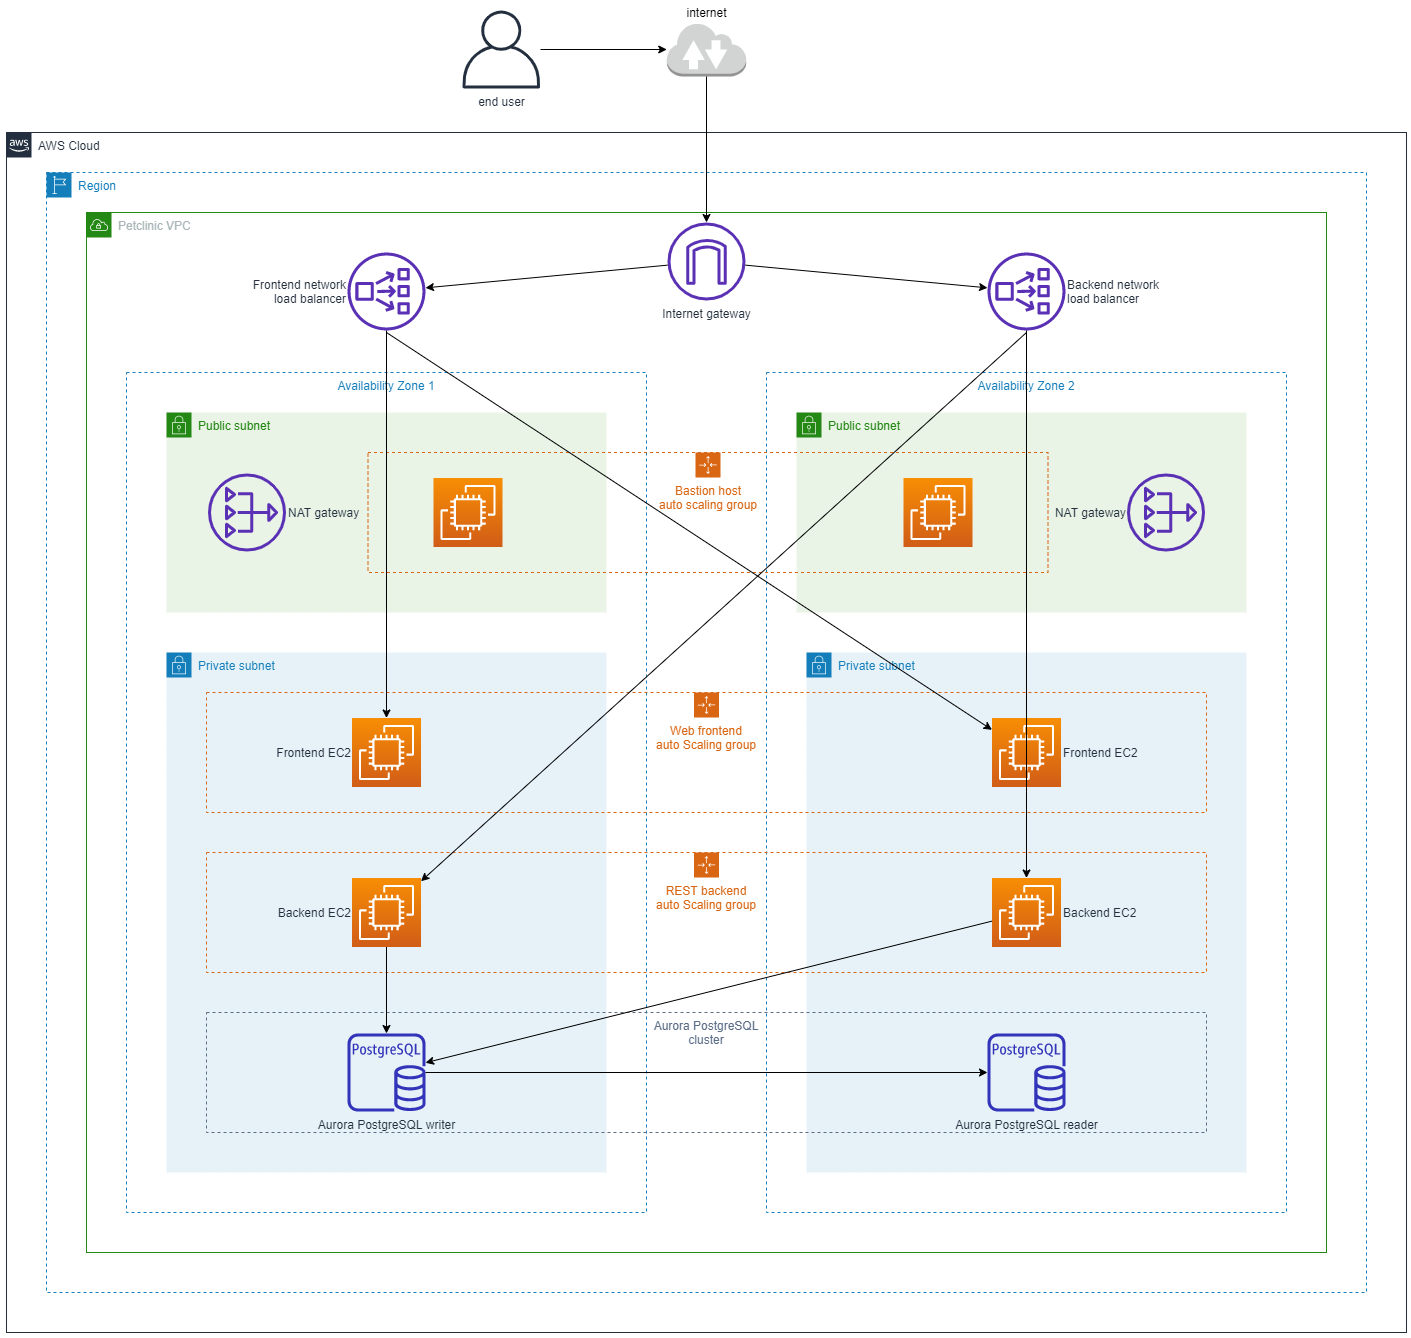

The diagram above was exported from draw.io. Its source (the exported page's mxGraphModel, read from the mxfile embedded in the PNG):
<mxGraphModel dx="3043" dy="2460" grid="1" gridSize="10" guides="1" tooltips="1" connect="1" arrows="1" fold="1" page="1" pageScale="1" pageWidth="827" pageHeight="1169" math="0" shadow="0">
  <root>
    <mxCell id="0" />
    <mxCell id="1" parent="0" />
    <mxCell id="spbCzmOTTMXm4l5Sm7Nf-40" value="Petclinic VPC" style="points=[[0,0],[0.25,0],[0.5,0],[0.75,0],[1,0],[1,0.25],[1,0.5],[1,0.75],[1,1],[0.75,1],[0.5,1],[0.25,1],[0,1],[0,0.75],[0,0.5],[0,0.25]];outlineConnect=0;gradientColor=none;html=1;whiteSpace=wrap;fontSize=12;fontStyle=0;shape=mxgraph.aws4.group;grIcon=mxgraph.aws4.group_vpc;strokeColor=#248814;fillColor=none;verticalAlign=top;align=left;spacingLeft=30;fontColor=#AAB7B8;dashed=0;" vertex="1" parent="1">
      <mxGeometry x="-40" y="80" width="1240" height="1040" as="geometry" />
    </mxCell>
    <mxCell id="spbCzmOTTMXm4l5Sm7Nf-2" value="AWS Cloud" style="points=[[0,0],[0.25,0],[0.5,0],[0.75,0],[1,0],[1,0.25],[1,0.5],[1,0.75],[1,1],[0.75,1],[0.5,1],[0.25,1],[0,1],[0,0.75],[0,0.5],[0,0.25]];outlineConnect=0;gradientColor=none;html=1;whiteSpace=wrap;fontSize=12;fontStyle=0;shape=mxgraph.aws4.group;grIcon=mxgraph.aws4.group_aws_cloud_alt;strokeColor=#232F3E;fillColor=none;verticalAlign=top;align=left;spacingLeft=30;fontColor=#232F3E;dashed=0;" vertex="1" parent="1">
      <mxGeometry x="-120" width="1400" height="1200" as="geometry" />
    </mxCell>
    <mxCell id="spbCzmOTTMXm4l5Sm7Nf-3" value="Region" style="points=[[0,0],[0.25,0],[0.5,0],[0.75,0],[1,0],[1,0.25],[1,0.5],[1,0.75],[1,1],[0.75,1],[0.5,1],[0.25,1],[0,1],[0,0.75],[0,0.5],[0,0.25]];outlineConnect=0;gradientColor=none;html=1;whiteSpace=wrap;fontSize=12;fontStyle=0;shape=mxgraph.aws4.group;grIcon=mxgraph.aws4.group_region;strokeColor=#147EBA;fillColor=none;verticalAlign=top;align=left;spacingLeft=30;fontColor=#147EBA;dashed=1;" vertex="1" parent="1">
      <mxGeometry x="-80" y="40" width="1320" height="1120" as="geometry" />
    </mxCell>
    <mxCell id="spbCzmOTTMXm4l5Sm7Nf-4" value="Availability Zone 1" style="fillColor=none;strokeColor=#147EBA;dashed=1;verticalAlign=top;fontStyle=0;fontColor=#147EBA;" vertex="1" parent="1">
      <mxGeometry y="240" width="520" height="840" as="geometry" />
    </mxCell>
    <mxCell id="spbCzmOTTMXm4l5Sm7Nf-5" value="Availability Zone 2" style="fillColor=none;strokeColor=#147EBA;dashed=1;verticalAlign=top;fontStyle=0;fontColor=#147EBA;" vertex="1" parent="1">
      <mxGeometry x="640" y="240" width="520" height="840" as="geometry" />
    </mxCell>
    <mxCell id="spbCzmOTTMXm4l5Sm7Nf-6" value="Private subnet" style="points=[[0,0],[0.25,0],[0.5,0],[0.75,0],[1,0],[1,0.25],[1,0.5],[1,0.75],[1,1],[0.75,1],[0.5,1],[0.25,1],[0,1],[0,0.75],[0,0.5],[0,0.25]];outlineConnect=0;gradientColor=none;html=1;whiteSpace=wrap;fontSize=12;fontStyle=0;shape=mxgraph.aws4.group;grIcon=mxgraph.aws4.group_security_group;grStroke=0;strokeColor=#147EBA;fillColor=#E6F2F8;verticalAlign=top;align=left;spacingLeft=30;fontColor=#147EBA;dashed=0;" vertex="1" parent="1">
      <mxGeometry x="40" y="520" width="440" height="520" as="geometry" />
    </mxCell>
    <mxCell id="spbCzmOTTMXm4l5Sm7Nf-7" value="Private subnet" style="points=[[0,0],[0.25,0],[0.5,0],[0.75,0],[1,0],[1,0.25],[1,0.5],[1,0.75],[1,1],[0.75,1],[0.5,1],[0.25,1],[0,1],[0,0.75],[0,0.5],[0,0.25]];outlineConnect=0;gradientColor=none;html=1;whiteSpace=wrap;fontSize=12;fontStyle=0;shape=mxgraph.aws4.group;grIcon=mxgraph.aws4.group_security_group;grStroke=0;strokeColor=#147EBA;fillColor=#E6F2F8;verticalAlign=top;align=left;spacingLeft=30;fontColor=#147EBA;dashed=0;" vertex="1" parent="1">
      <mxGeometry x="680" y="520" width="440" height="520" as="geometry" />
    </mxCell>
    <mxCell id="spbCzmOTTMXm4l5Sm7Nf-8" value="Public subnet" style="points=[[0,0],[0.25,0],[0.5,0],[0.75,0],[1,0],[1,0.25],[1,0.5],[1,0.75],[1,1],[0.75,1],[0.5,1],[0.25,1],[0,1],[0,0.75],[0,0.5],[0,0.25]];outlineConnect=0;gradientColor=none;html=1;whiteSpace=wrap;fontSize=12;fontStyle=0;shape=mxgraph.aws4.group;grIcon=mxgraph.aws4.group_security_group;grStroke=0;strokeColor=#248814;fillColor=#E9F3E6;verticalAlign=top;align=left;spacingLeft=30;fontColor=#248814;dashed=0;" vertex="1" parent="1">
      <mxGeometry x="40" y="280" width="440" height="200" as="geometry" />
    </mxCell>
    <mxCell id="spbCzmOTTMXm4l5Sm7Nf-9" value="Public subnet" style="points=[[0,0],[0.25,0],[0.5,0],[0.75,0],[1,0],[1,0.25],[1,0.5],[1,0.75],[1,1],[0.75,1],[0.5,1],[0.25,1],[0,1],[0,0.75],[0,0.5],[0,0.25]];outlineConnect=0;gradientColor=none;html=1;whiteSpace=wrap;fontSize=12;fontStyle=0;shape=mxgraph.aws4.group;grIcon=mxgraph.aws4.group_security_group;grStroke=0;strokeColor=#248814;fillColor=#E9F3E6;verticalAlign=top;align=left;spacingLeft=30;fontColor=#248814;dashed=0;" vertex="1" parent="1">
      <mxGeometry x="670" y="280" width="450" height="200" as="geometry" />
    </mxCell>
    <mxCell id="spbCzmOTTMXm4l5Sm7Nf-10" value="REST backend&lt;br&gt;auto Scaling group" style="points=[[0,0],[0.25,0],[0.5,0],[0.75,0],[1,0],[1,0.25],[1,0.5],[1,0.75],[1,1],[0.75,1],[0.5,1],[0.25,1],[0,1],[0,0.75],[0,0.5],[0,0.25]];outlineConnect=0;gradientColor=none;html=1;whiteSpace=wrap;fontSize=12;fontStyle=0;shape=mxgraph.aws4.groupCenter;grIcon=mxgraph.aws4.group_auto_scaling_group;grStroke=1;strokeColor=#D86613;fillColor=none;verticalAlign=top;align=center;fontColor=#D86613;dashed=1;spacingTop=25;" vertex="1" parent="1">
      <mxGeometry x="80" y="720" width="1000" height="120" as="geometry" />
    </mxCell>
    <mxCell id="spbCzmOTTMXm4l5Sm7Nf-11" value="Bastion host&lt;br&gt;auto scaling group" style="points=[[0,0],[0.25,0],[0.5,0],[0.75,0],[1,0],[1,0.25],[1,0.5],[1,0.75],[1,1],[0.75,1],[0.5,1],[0.25,1],[0,1],[0,0.75],[0,0.5],[0,0.25]];outlineConnect=0;gradientColor=none;html=1;whiteSpace=wrap;fontSize=12;fontStyle=0;shape=mxgraph.aws4.groupCenter;grIcon=mxgraph.aws4.group_auto_scaling_group;grStroke=1;strokeColor=#D86613;fillColor=none;verticalAlign=top;align=center;fontColor=#D86613;dashed=1;spacingTop=25;" vertex="1" parent="1">
      <mxGeometry x="241.5" y="320" width="680" height="120" as="geometry" />
    </mxCell>
    <mxCell id="spbCzmOTTMXm4l5Sm7Nf-12" value="Web frontend&lt;br&gt;auto Scaling group" style="points=[[0,0],[0.25,0],[0.5,0],[0.75,0],[1,0],[1,0.25],[1,0.5],[1,0.75],[1,1],[0.75,1],[0.5,1],[0.25,1],[0,1],[0,0.75],[0,0.5],[0,0.25]];outlineConnect=0;gradientColor=none;html=1;whiteSpace=wrap;fontSize=12;fontStyle=0;shape=mxgraph.aws4.groupCenter;grIcon=mxgraph.aws4.group_auto_scaling_group;grStroke=1;strokeColor=#D86613;fillColor=none;verticalAlign=top;align=center;fontColor=#D86613;dashed=1;spacingTop=25;" vertex="1" parent="1">
      <mxGeometry x="80" y="560" width="1000" height="120" as="geometry" />
    </mxCell>
    <mxCell id="spbCzmOTTMXm4l5Sm7Nf-13" value="NAT gateway" style="outlineConnect=0;fontColor=#232F3E;gradientColor=none;fillColor=#5A30B5;strokeColor=none;dashed=0;verticalLabelPosition=middle;verticalAlign=middle;align=left;html=1;fontSize=12;fontStyle=0;aspect=fixed;pointerEvents=1;shape=mxgraph.aws4.nat_gateway;labelPosition=right;" vertex="1" parent="1">
      <mxGeometry x="81.5" y="341" width="78" height="78" as="geometry" />
    </mxCell>
    <mxCell id="spbCzmOTTMXm4l5Sm7Nf-14" value="NAT gateway" style="outlineConnect=0;fontColor=#232F3E;gradientColor=none;fillColor=#5A30B5;strokeColor=none;dashed=0;verticalLabelPosition=middle;verticalAlign=middle;align=right;html=1;fontSize=12;fontStyle=0;aspect=fixed;pointerEvents=1;shape=mxgraph.aws4.nat_gateway;labelPosition=left;" vertex="1" parent="1">
      <mxGeometry x="1000.5" y="341" width="78" height="78" as="geometry" />
    </mxCell>
    <mxCell id="spbCzmOTTMXm4l5Sm7Nf-15" value="Frontend network&lt;br&gt;load balancer" style="outlineConnect=0;fontColor=#232F3E;gradientColor=none;fillColor=#5A30B5;strokeColor=none;dashed=0;verticalLabelPosition=middle;verticalAlign=middle;align=right;html=1;fontSize=12;fontStyle=0;aspect=fixed;pointerEvents=1;shape=mxgraph.aws4.network_load_balancer;labelPosition=left;" vertex="1" parent="1">
      <mxGeometry x="221" y="120" width="78" height="78" as="geometry" />
    </mxCell>
    <mxCell id="spbCzmOTTMXm4l5Sm7Nf-16" value="Backend network&lt;br&gt;load balancer" style="outlineConnect=0;fontColor=#232F3E;gradientColor=none;fillColor=#5A30B5;strokeColor=none;dashed=0;verticalLabelPosition=middle;verticalAlign=middle;align=left;html=1;fontSize=12;fontStyle=0;aspect=fixed;pointerEvents=1;shape=mxgraph.aws4.network_load_balancer;labelPosition=right;" vertex="1" parent="1">
      <mxGeometry x="861" y="120" width="78" height="78" as="geometry" />
    </mxCell>
    <mxCell id="spbCzmOTTMXm4l5Sm7Nf-17" value="end user" style="outlineConnect=0;fontColor=#232F3E;gradientColor=none;fillColor=#232F3E;strokeColor=none;dashed=0;verticalLabelPosition=bottom;verticalAlign=top;align=center;html=1;fontSize=12;fontStyle=0;aspect=fixed;pointerEvents=1;shape=mxgraph.aws4.user;" vertex="1" parent="1">
      <mxGeometry x="336" y="-122" width="78" height="78" as="geometry" />
    </mxCell>
    <mxCell id="spbCzmOTTMXm4l5Sm7Nf-18" value="internet" style="outlineConnect=0;dashed=0;verticalLabelPosition=top;verticalAlign=bottom;align=center;html=1;shape=mxgraph.aws3.internet_2;fillColor=#D2D3D3;gradientColor=none;labelPosition=center;" vertex="1" parent="1">
      <mxGeometry x="540.25" y="-110" width="79.5" height="54" as="geometry" />
    </mxCell>
    <mxCell id="spbCzmOTTMXm4l5Sm7Nf-19" value="" style="endArrow=classic;html=1;" edge="1" parent="1" source="spbCzmOTTMXm4l5Sm7Nf-17" target="spbCzmOTTMXm4l5Sm7Nf-18">
      <mxGeometry width="50" height="50" relative="1" as="geometry">
        <mxPoint x="320" y="40" as="sourcePoint" />
        <mxPoint x="540" y="-160" as="targetPoint" />
      </mxGeometry>
    </mxCell>
    <mxCell id="spbCzmOTTMXm4l5Sm7Nf-21" value="" style="endArrow=classic;html=1;" edge="1" parent="1" source="spbCzmOTTMXm4l5Sm7Nf-39" target="spbCzmOTTMXm4l5Sm7Nf-15">
      <mxGeometry width="50" height="50" relative="1" as="geometry">
        <mxPoint x="320" y="40" as="sourcePoint" />
        <mxPoint x="370" y="-10" as="targetPoint" />
      </mxGeometry>
    </mxCell>
    <mxCell id="spbCzmOTTMXm4l5Sm7Nf-22" value="" style="endArrow=classic;html=1;" edge="1" parent="1" source="spbCzmOTTMXm4l5Sm7Nf-39" target="spbCzmOTTMXm4l5Sm7Nf-16">
      <mxGeometry width="50" height="50" relative="1" as="geometry">
        <mxPoint x="320" y="40" as="sourcePoint" />
        <mxPoint x="370" y="-10" as="targetPoint" />
      </mxGeometry>
    </mxCell>
    <mxCell id="spbCzmOTTMXm4l5Sm7Nf-23" value="" style="outlineConnect=0;fontColor=#232F3E;gradientColor=#F78E04;gradientDirection=north;fillColor=#D05C17;strokeColor=#ffffff;dashed=0;verticalLabelPosition=bottom;verticalAlign=top;align=center;html=1;fontSize=12;fontStyle=0;aspect=fixed;shape=mxgraph.aws4.resourceIcon;resIcon=mxgraph.aws4.ec2;" vertex="1" parent="1">
      <mxGeometry x="307" y="345.5" width="69" height="69" as="geometry" />
    </mxCell>
    <mxCell id="spbCzmOTTMXm4l5Sm7Nf-24" value="" style="outlineConnect=0;fontColor=#232F3E;gradientColor=#F78E04;gradientDirection=north;fillColor=#D05C17;strokeColor=#ffffff;dashed=0;verticalLabelPosition=bottom;verticalAlign=top;align=center;html=1;fontSize=12;fontStyle=0;aspect=fixed;shape=mxgraph.aws4.resourceIcon;resIcon=mxgraph.aws4.ec2;" vertex="1" parent="1">
      <mxGeometry x="777" y="345.5" width="69" height="69" as="geometry" />
    </mxCell>
    <mxCell id="spbCzmOTTMXm4l5Sm7Nf-25" value="Frontend EC2" style="outlineConnect=0;fontColor=#232F3E;gradientColor=#F78E04;gradientDirection=north;fillColor=#D05C17;strokeColor=#ffffff;dashed=0;verticalLabelPosition=middle;verticalAlign=middle;align=right;html=1;fontSize=12;fontStyle=0;aspect=fixed;shape=mxgraph.aws4.resourceIcon;resIcon=mxgraph.aws4.ec2;labelPosition=left;" vertex="1" parent="1">
      <mxGeometry x="225.5" y="585.5" width="69" height="69" as="geometry" />
    </mxCell>
    <mxCell id="spbCzmOTTMXm4l5Sm7Nf-26" value="Frontend EC2" style="outlineConnect=0;fontColor=#232F3E;gradientColor=#F78E04;gradientDirection=north;fillColor=#D05C17;strokeColor=#ffffff;dashed=0;verticalLabelPosition=middle;verticalAlign=middle;align=left;html=1;fontSize=12;fontStyle=0;aspect=fixed;shape=mxgraph.aws4.resourceIcon;resIcon=mxgraph.aws4.ec2;labelPosition=right;" vertex="1" parent="1">
      <mxGeometry x="865.5" y="585.5" width="69" height="69" as="geometry" />
    </mxCell>
    <mxCell id="spbCzmOTTMXm4l5Sm7Nf-27" value="Backend EC2" style="outlineConnect=0;fontColor=#232F3E;gradientColor=#F78E04;gradientDirection=north;fillColor=#D05C17;strokeColor=#ffffff;dashed=0;verticalLabelPosition=middle;verticalAlign=middle;align=right;html=1;fontSize=12;fontStyle=0;aspect=fixed;shape=mxgraph.aws4.resourceIcon;resIcon=mxgraph.aws4.ec2;labelPosition=left;" vertex="1" parent="1">
      <mxGeometry x="225.5" y="745.5" width="69" height="69" as="geometry" />
    </mxCell>
    <mxCell id="spbCzmOTTMXm4l5Sm7Nf-28" value="Backend EC2" style="outlineConnect=0;fontColor=#232F3E;gradientColor=#F78E04;gradientDirection=north;fillColor=#D05C17;strokeColor=#ffffff;dashed=0;verticalLabelPosition=middle;verticalAlign=middle;align=left;html=1;fontSize=12;fontStyle=0;aspect=fixed;shape=mxgraph.aws4.resourceIcon;resIcon=mxgraph.aws4.ec2;labelPosition=right;" vertex="1" parent="1">
      <mxGeometry x="865.5" y="745.5" width="69" height="69" as="geometry" />
    </mxCell>
    <mxCell id="spbCzmOTTMXm4l5Sm7Nf-29" value="" style="endArrow=classic;html=1;" edge="1" parent="1" source="spbCzmOTTMXm4l5Sm7Nf-15" target="spbCzmOTTMXm4l5Sm7Nf-25">
      <mxGeometry width="50" height="50" relative="1" as="geometry">
        <mxPoint x="481" y="78" as="sourcePoint" />
        <mxPoint x="370" y="410" as="targetPoint" />
      </mxGeometry>
    </mxCell>
    <mxCell id="spbCzmOTTMXm4l5Sm7Nf-30" value="" style="endArrow=classic;html=1;" edge="1" parent="1" target="spbCzmOTTMXm4l5Sm7Nf-26">
      <mxGeometry width="50" height="50" relative="1" as="geometry">
        <mxPoint x="260" y="200" as="sourcePoint" />
        <mxPoint x="370" y="410" as="targetPoint" />
      </mxGeometry>
    </mxCell>
    <mxCell id="spbCzmOTTMXm4l5Sm7Nf-31" value="" style="endArrow=classic;html=1;" edge="1" parent="1" source="spbCzmOTTMXm4l5Sm7Nf-16" target="spbCzmOTTMXm4l5Sm7Nf-28">
      <mxGeometry width="50" height="50" relative="1" as="geometry">
        <mxPoint x="320" y="460" as="sourcePoint" />
        <mxPoint x="370" y="410" as="targetPoint" />
      </mxGeometry>
    </mxCell>
    <mxCell id="spbCzmOTTMXm4l5Sm7Nf-32" value="" style="endArrow=classic;html=1;" edge="1" parent="1" target="spbCzmOTTMXm4l5Sm7Nf-27">
      <mxGeometry width="50" height="50" relative="1" as="geometry">
        <mxPoint x="900" y="200" as="sourcePoint" />
        <mxPoint x="370" y="410" as="targetPoint" />
      </mxGeometry>
    </mxCell>
    <mxCell id="spbCzmOTTMXm4l5Sm7Nf-35" value="Aurora PostgreSQL&#10;cluster" style="fillColor=none;strokeColor=#5A6C86;dashed=1;verticalAlign=top;fontStyle=0;fontColor=#5A6C86;" vertex="1" parent="1">
      <mxGeometry x="80" y="880" width="1000" height="120" as="geometry" />
    </mxCell>
    <mxCell id="spbCzmOTTMXm4l5Sm7Nf-41" value="" style="endArrow=classic;html=1;exitX=0.5;exitY=1;exitDx=0;exitDy=0;exitPerimeter=0;" edge="1" parent="1" source="spbCzmOTTMXm4l5Sm7Nf-18" target="spbCzmOTTMXm4l5Sm7Nf-39">
      <mxGeometry width="50" height="50" relative="1" as="geometry">
        <mxPoint x="730" y="190" as="sourcePoint" />
        <mxPoint x="780" y="140" as="targetPoint" />
      </mxGeometry>
    </mxCell>
    <mxCell id="spbCzmOTTMXm4l5Sm7Nf-42" value="Aurora PostgreSQL writer" style="outlineConnect=0;fontColor=#232F3E;gradientColor=none;fillColor=#3334B9;strokeColor=none;dashed=0;verticalLabelPosition=bottom;verticalAlign=top;align=center;html=1;fontSize=12;fontStyle=0;aspect=fixed;pointerEvents=1;shape=mxgraph.aws4.rds_postgresql_instance;" vertex="1" parent="1">
      <mxGeometry x="221" y="901" width="78" height="78" as="geometry" />
    </mxCell>
    <mxCell id="spbCzmOTTMXm4l5Sm7Nf-43" value="" style="endArrow=classic;html=1;" edge="1" parent="1" source="spbCzmOTTMXm4l5Sm7Nf-27" target="spbCzmOTTMXm4l5Sm7Nf-42">
      <mxGeometry width="50" height="50" relative="1" as="geometry">
        <mxPoint x="340" y="650" as="sourcePoint" />
        <mxPoint x="390" y="600" as="targetPoint" />
      </mxGeometry>
    </mxCell>
    <mxCell id="spbCzmOTTMXm4l5Sm7Nf-44" value="" style="endArrow=classic;html=1;" edge="1" parent="1" source="spbCzmOTTMXm4l5Sm7Nf-28" target="spbCzmOTTMXm4l5Sm7Nf-42">
      <mxGeometry width="50" height="50" relative="1" as="geometry">
        <mxPoint x="340" y="810" as="sourcePoint" />
        <mxPoint x="390" y="760" as="targetPoint" />
      </mxGeometry>
    </mxCell>
    <mxCell id="spbCzmOTTMXm4l5Sm7Nf-39" value="Internet gateway" style="outlineConnect=0;fontColor=#232F3E;gradientColor=none;fillColor=#5A30B5;strokeColor=none;dashed=0;verticalLabelPosition=bottom;verticalAlign=top;align=center;html=1;fontSize=12;fontStyle=0;aspect=fixed;pointerEvents=1;shape=mxgraph.aws4.internet_gateway;" vertex="1" parent="1">
      <mxGeometry x="541" y="90" width="78" height="78" as="geometry" />
    </mxCell>
    <mxCell id="spbCzmOTTMXm4l5Sm7Nf-45" value="Aurora PostgreSQL reader" style="outlineConnect=0;fontColor=#232F3E;gradientColor=none;fillColor=#3334B9;strokeColor=none;dashed=0;verticalLabelPosition=bottom;verticalAlign=top;align=center;html=1;fontSize=12;fontStyle=0;aspect=fixed;pointerEvents=1;shape=mxgraph.aws4.rds_postgresql_instance;" vertex="1" parent="1">
      <mxGeometry x="861" y="901" width="78" height="78" as="geometry" />
    </mxCell>
    <mxCell id="spbCzmOTTMXm4l5Sm7Nf-47" value="" style="endArrow=classic;html=1;" edge="1" parent="1" source="spbCzmOTTMXm4l5Sm7Nf-42" target="spbCzmOTTMXm4l5Sm7Nf-45">
      <mxGeometry width="50" height="50" relative="1" as="geometry">
        <mxPoint x="590" y="900" as="sourcePoint" />
        <mxPoint x="640" y="850" as="targetPoint" />
      </mxGeometry>
    </mxCell>
  </root>
</mxGraphModel>